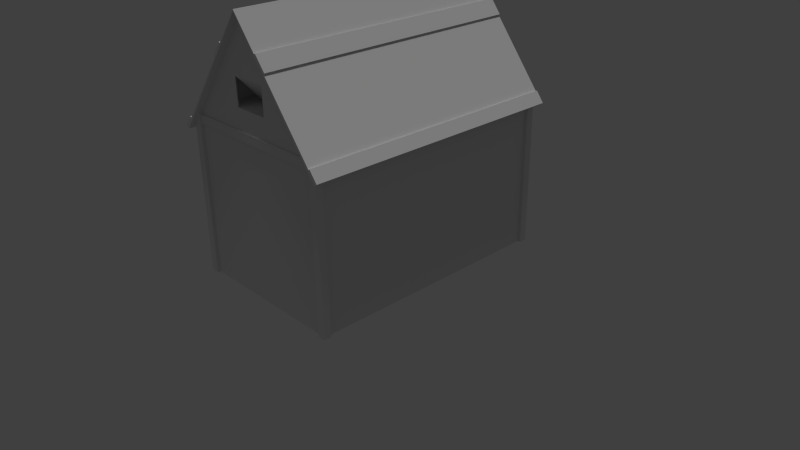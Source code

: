 # Source: Fischerhuette.blend  (saved by Blender 2.74.0; exported with 4.5.12 LTS)
import bpy
from mathutils import Matrix  # noqa: F401  (used for matrix-valued properties, if any)

bpy.ops.wm.read_factory_settings(use_empty=True)
scene = bpy.context.scene
scene.name = 'Scene'

# ---- collections
col_collection_1 = bpy.data.collections.new('Collection 1'); scene.collection.children.link(col_collection_1)
col_collection_1.hide_render = True
col_collection_1.hide_viewport = True
col_collection_11 = bpy.data.collections.new('Collection 11'); scene.collection.children.link(col_collection_11)

# ---- materials (node trees are filled in below, after node groups)
mat_fischerhuette = bpy.data.materials.new('Fischerhuette')
mat_fischerhuette.alpha_threshold = 0.0
mat_fischerhuette.use_transparent_shadow = False
mat_fischerhuette.roughness = 0.5
mat_fischerhuette.specular_intensity = 0.1

# ---- material node trees

# ---- world
world_world = bpy.data.worlds.new('World'); scene.world = world_world
world_world.color = (0.05088, 0.05088, 0.05088)
world_world.use_sun_shadow = False
world_world.sun_shadow_jitter_overblur = 0.0
world_world.cycles.sampling_method = 'MANUAL'
world_world.cycles.sample_map_resolution = 256

# ---- cameras
cam_camera = bpy.data.cameras.new('Camera')
cam_camera.clip_end = 100.0
cam_camera.lens = 35.0
cam_camera.sensor_width = 32.0
cam_camera.sensor_height = 18.0
cam_camera.ortho_scale = 7.314
cam_camera.dof.focus_distance = 0.0
cam_camera.dof.aperture_fstop = 128.0

# ---- lights
light_lamp = bpy.data.lights.new('Lamp', 'POINT')
light_lamp.transmission_factor = 0.0
light_lamp.cutoff_distance = 30.0
light_lamp.energy = 100.0
light_lamp.shadow_buffer_clip_start = 1.001
light_lamp.shadow_soft_size = 0.1
light_lamp.shadow_maximum_resolution = 0.006
light_lamp.use_absolute_resolution = True
light_lamp.cycles.use_multiple_importance_sampling = False
light_sun = bpy.data.lights.new('Sun', 'SUN')
light_sun.transmission_factor = 0.0
light_sun.angle = 0.1993
light_sun.energy = 1.0
light_sun.shadow_buffer_clip_start = 0.5
light_sun.shadow_soft_size = 0.1
light_sun.shadow_cascade_max_distance = 1000.0
light_sun.cycles.use_multiple_importance_sampling = False

# ---- meshes
me_fischerhuette = bpy.data.meshes.new('Fischerhuette')
me_fischerhuette.from_pydata([(1.1, 1.6, 0.0), (1.0, 1.7, 0.0), (1.1, 1.7, 0.0), (1.06, 1.66, 0.0), (0.42, 1.66, 1.25), (1.0, 1.6, 2.08), (1.1, 1.6, 1.95), (1.0, 1.7, 2.08), (1.1, 1.7, 1.95), (1.06, 1.66, 2.0), (1.06, 1.76, 2.0), (1.163, 1.76, 1.864), (1.084, 1.76, 2.018), (1.187, 1.76, 1.883), (1.1, 1.76, 2.03), (1.202, 1.76, 1.895), (0.4327, 1.66, 2.829), (0.3007, 1.66, 3.003), (0.4327, 1.76, 2.829), (0.3007, 1.76, 3.003), (0.4424, 1.76, 2.847), (0.3075, 1.76, 3.021), (0.4582, 1.76, 2.859), (0.3233, 1.76, 3.033), (1.02, 1.66, 2.06), (1.1, 1.66, 1.95), (1.02, 1.68, 2.06), (1.1, 1.68, 1.95), (1.0, 1.6, -2.198e-07), (0.45, 1.66, 0.0), (0.45, 1.66, 1.28), (0.42, 1.68, 1.25), (0.42, 1.66, -1.863e-09), (0.45, 1.68, 0.0), (0.45, 1.68, 1.28), (0.42, 1.68, -1.863e-09), (-1.1, 1.6, 0.0), (-1.0, 1.7, 0.0), (-1.1, 1.7, 0.0), (-1.06, 1.66, 0.0), (-0.42, 1.66, 1.25), (-1.0, 1.6, 2.08), (-1.1, 1.6, 1.95), (-1.0, 1.7, 2.08), (-1.1, 1.7, 1.95), (-1.06, 1.66, 2.0), (0.0, 1.66, 2.0), (-1.06, 1.76, 2.0), (0.0, 1.76, 3.4), (-1.163, 1.76, 1.864), (-1.084, 1.76, 2.018), (0.0, 1.76, 3.418), (-1.187, 1.76, 1.883), (-1.1, 1.76, 2.03), (-1.202, 1.76, 1.895), (-0.4327, 1.66, 2.829), (-0.3007, 1.66, 3.003), (-0.4327, 1.76, 2.829), (-0.3007, 1.76, 3.003), (-0.4424, 1.76, 2.847), (-0.3075, 1.76, 3.021), (-0.4582, 1.76, 2.859), (-0.3233, 1.76, 3.033), (0.0, 1.66, 3.4), (-1.02, 1.66, 2.06), (-1.1, 1.66, 1.95), (-1.02, 1.68, 2.06), (-1.1, 1.68, 1.95), (-1.0, 1.6, -2.198e-07), (-0.45, 1.66, 0.0), (-0.45, 1.66, 1.28), (-0.42, 1.68, 1.25), (-0.42, 1.66, -1.863e-09), (-0.45, 1.68, 0.0), (-0.45, 1.68, 1.28), (-0.42, 1.68, -1.863e-09), (1.1, -1.6, 0.0), (1.0, -1.7, 0.0), (1.1, -1.7, 0.0), (1.06, -1.66, 0.0), (1.0, -1.6, 2.08), (1.1, -1.6, 1.95), (1.0, -1.7, 2.08), (1.1, -1.7, 1.95), (0.2305, -1.66, 2.118), (1.163, 0.0, 1.864), (1.06, -1.76, 2.0), (1.163, -1.76, 1.864), (1.084, -1.76, 2.018), (1.187, -1.76, 1.883), (1.1, -1.76, 2.03), (1.202, -1.76, 1.895), (0.2364, -1.66, 2.319), (0.2364, -1.66, 2.664), (0.4327, -1.76, 2.829), (0.3007, -1.76, 3.003), (0.4424, -1.76, 2.847), (0.3075, -1.76, 3.021), (0.4582, -1.76, 2.859), (0.3233, -1.76, 3.033), (1.02, -1.66, 2.06), (1.1, -1.66, 1.95), (1.02, -1.68, 2.06), (1.1, -1.68, 1.95), (1.0, -1.6, -2.198e-07), (-1.1, -1.6, 0.0), (-1.0, -1.7, 0.0), (-1.1, -1.7, 0.0), (-1.06, -1.66, 0.0), (-1.0, -1.6, 2.08), (-1.1, -1.6, 1.95), (-1.0, -1.7, 2.08), (-1.1, -1.7, 1.95), (-0.2305, -1.66, 2.118), (-1.163, 0.0, 1.864), (-1.06, -1.76, 2.0), (0.0, -1.76, 3.4), (-1.163, -1.76, 1.864), (-1.084, -1.76, 2.018), (0.0, -1.76, 3.418), (-1.187, -1.76, 1.883), (-1.1, -1.76, 2.03), (-1.202, -1.76, 1.895), (-0.2364, -1.66, 2.319), (-0.2364, -1.66, 2.664), (-0.4327, -1.76, 2.829), (-0.3007, -1.76, 3.003), (-0.4424, -1.76, 2.847), (-0.3075, -1.76, 3.021), (-0.4582, -1.76, 2.859), (-0.3233, -1.76, 3.033), (0.0, -1.66, 3.102), (-1.02, -1.66, 2.06), (-1.1, -1.66, 1.95), (-1.02, -1.68, 2.06), (-1.1, -1.68, 1.95), (-1.0, -1.6, -2.198e-07), (0.3007, -1.66, 3.003), (0.0, -1.66, 3.4), (1.06, -1.66, 2.0), (0.4327, -1.66, 2.829), (-0.3007, -1.66, 3.003), (-1.06, -1.66, 2.0), (-0.4327, -1.66, 2.829), (0.2364, -1.02, 2.319), (0.2364, -1.655, 2.664), (-0.2364, -1.02, 2.319), (-0.2364, -1.655, 2.664), (-0.2364, -1.645, 2.319), (0.2364, -1.645, 2.319), (0.4492, -1.02, 2.659), (0.4492, -1.655, 2.664), (-0.4492, -1.02, 2.319), (-0.4492, -1.655, 2.664), (-0.4492, -1.645, 2.319), (0.4492, -1.645, 2.319), (0.2364, -1.33, 2.319), (-0.2364, -1.33, 2.319), (-0.2364, -1.02, 2.659), (0.2364, -1.02, 2.659), (0.4492, -1.02, 2.319), (-0.4492, -1.02, 2.659), (-3.222, 0.01574, 0.533), (-1.884, -0.2254, 0.533), (-3.084, 1.501, 0.533), (-1.495, 1.215, 0.533), (-3.17, 1.01, 0.533), (-1.586, 0.7249, 0.533), (-2.797, 2.294, 0.533), (-1.487, 2.058, 0.533), (-2.08, 2.791, 0.533), (-1.986, 2.774, 0.533), (-1.631, 2.41, 0.533), (-2.54, 2.574, 0.533), (-1.761, 2.596, 0.533), (-2.353, 2.703, 0.533), (-3.256, 0.02176, 0.278), (-1.851, -0.2314, 0.278), (-3.124, 1.508, 0.278), (-1.456, 1.207, 0.278), (-3.209, 1.017, 0.278), (-1.547, 0.7178, 0.278), (-2.83, 2.3, 0.278), (-1.454, 2.052, 0.278), (-2.08, 2.791, 0.278), (-1.986, 2.774, 0.278), (-1.608, 2.406, 0.278), (-2.563, 2.578, 0.278), (-1.746, 2.594, 0.278), (-2.368, 2.706, 0.278), (-3.145, 1.01, 0.278), (-3.189, 0.07238, 0.278), (-1.896, -0.1605, 0.278), (-1.61, 0.7333, 0.278), (-1.52, 1.214, 0.278), (-3.061, 1.492, 0.278), (-1.519, 2.041, 0.278), (-2.773, 2.267, 0.278), (-1.997, 2.713, 0.278), (-2.091, 2.73, 0.278), (-2.519, 2.531, 0.278), (-1.665, 2.377, 0.278), (-1.794, 2.552, 0.278), (-2.338, 2.65, 0.278), (-2.94, -0.03522, 0.02302), (-2.167, -0.1744, 0.02302), (-2.748, 1.44, 0.02302), (-1.831, 1.275, 0.02302), (-2.835, 0.9498, 0.02302), (-1.921, 0.7852, 0.02302), (-2.551, 2.077, 0.02302), (-1.794, 1.941, 0.02302), (-2.146, 2.423, 0.02302), (-2.052, 2.406, 0.02302), (-1.879, 2.135, 0.02302), (-2.404, 2.23, 0.02302), (-1.948, 2.278, 0.02302), (-2.289, 2.339, 0.02302), (-2.799, 0.9475, 0.08252), (-2.898, 0.01996, 0.08252), (-2.187, -0.1081, 0.08252), (-1.955, 0.7955, 0.08252), (-1.867, 1.276, 0.08252), (-2.714, 1.429, 0.08252), (-1.832, 1.925, 0.08252), (-2.521, 2.049, 0.08252), (-2.061, 2.358, 0.08252), (-2.155, 2.375, 0.08252), (-2.382, 2.194, 0.08252), (-1.912, 2.11, 0.08252), (-1.976, 2.243, 0.08252), (-2.275, 2.297, 0.08252), (-3.081, 1.001, 0.482), (-2.998, 1.477, 0.482), (-1.584, 1.223, 0.482), (-1.672, 0.7469, 0.482), (-1.944, -0.117, 0.482), (-3.128, 0.09633, 0.482), (-2.312, 2.617, 0.482), (-2.097, 2.696, 0.482), (-1.83, 2.53, 0.482), (-1.712, 2.363, 0.482), (-2.481, 2.502, 0.482), (-2.003, 2.679, 0.482), (-1.577, 2.039, 0.482), (-2.72, 2.244, 0.482), (-1.639, 0.7386, 0.482), (-1.92, -0.1561, 0.482), (-1.543, 2.045, 0.482), (-1.55, 1.219, 0.482), (-3.032, 1.486, 0.482), (-2.75, 2.263, 0.482), (-2.091, 2.73, 0.482), (-1.997, 2.713, 0.482), (-2.503, 2.528, 0.482), (-1.681, 2.38, 0.482), (-1.804, 2.554, 0.482), (-2.327, 2.648, 0.482), (-3.164, 0.06795, 0.482), (-3.116, 1.004, 0.482), (-3.081, 1.001, 0.533), (-2.998, 1.477, 0.533), (-1.584, 1.223, 0.533), (-1.672, 0.7469, 0.533), (-1.944, -0.117, 0.533), (-3.128, 0.09633, 0.533), (-2.312, 2.617, 0.533), (-2.097, 2.696, 0.533), (-1.83, 2.53, 0.533), (-1.712, 2.363, 0.533), (-2.481, 2.502, 0.533), (-2.003, 2.679, 0.533), (-1.577, 2.039, 0.533), (-2.72, 2.244, 0.533), (-3.192, 0.06205, 0.3715), (-1.896, -0.1713, 0.3715), (-3.178, 0.4051, 0.3715), (-1.789, 0.1549, 0.3715), (-3.192, 0.06205, 0.329), (-1.896, -0.1713, 0.329), (-3.178, 0.4051, 0.329), (-1.789, 0.1549, 0.329), (-3.142, 1.044, 0.3205), (-1.601, 0.7666, 0.3205), (-3.086, 1.379, 0.3205), (-1.536, 1.1, 0.3205), (-3.142, 1.044, 0.278), (-1.601, 0.7666, 0.278), (-3.086, 1.379, 0.278), (-1.536, 1.1, 0.278), (-2.076, 2.816, 0.533), (-1.982, 2.799, 0.533), (-2.076, 2.816, 0.2695), (-1.982, 2.799, 0.2695), (-2.136, 2.482, 0.02302), (-2.042, 2.465, 0.02302), (-2.08, 2.791, 0.55), (-1.986, 2.774, 0.55), (-2.097, 2.696, 0.55), (-2.003, 2.679, 0.55), (-2.076, 2.816, 0.55), (-1.982, 2.799, 0.55), (-2.003, 2.68, 0.278), (-2.097, 2.697, 0.278), (-1.581, 1.517, 0.5755), (-1.582, 1.493, 0.5755), (-1.615, 1.517, 0.5755), (-1.615, 1.493, 0.5755), (-1.581, 1.528, 0.5925), (-1.582, 1.481, 0.5925), (-1.615, 1.529, 0.5925), (-1.615, 1.482, 0.5925), (-1.491, 1.636, 0.533), (-2.941, 1.898, 0.533), (-1.455, 1.63, 0.278), (-2.977, 1.904, 0.278), (-2.917, 1.879, 0.278), (-1.52, 1.628, 0.278), (-1.813, 1.608, 0.02302), (-2.65, 1.759, 0.02302), (-2.618, 1.739, 0.08252), (-1.849, 1.601, 0.08252), (-1.546, 1.632, 0.482), (-2.891, 1.874, 0.482), (-1.581, 1.631, 0.482), (-2.859, 1.861, 0.482), (-1.581, 1.631, 0.533), (-2.859, 1.861, 0.533), (-1.582, 1.505, 0.5925), (-1.615, 1.505, 0.5925), (-1.582, 1.47, 0.618), (-1.615, 1.47, 0.618), (-1.582, 1.482, 0.618), (-1.615, 1.482, 0.618), (-1.581, 1.54, 0.618), (-1.615, 1.54, 0.618), (-1.581, 1.528, 0.618), (-1.615, 1.528, 0.618), (-1.581, 1.517, 0.4735), (-1.582, 1.493, 0.4735), (-1.615, 1.517, 0.4735), (-1.615, 1.493, 0.4735), (-2.898, 1.754, 0.5755), (-2.906, 1.732, 0.5755), (-2.867, 1.743, 0.5755), (-2.875, 1.72, 0.5755), (-2.894, 1.765, 0.5925), (-2.91, 1.72, 0.5925), (-2.863, 1.754, 0.5925), (-2.879, 1.709, 0.5925), (-2.902, 1.743, 0.5925), (-2.871, 1.731, 0.5925), (-2.914, 1.71, 0.618), (-2.882, 1.699, 0.618), (-2.91, 1.721, 0.618), (-2.878, 1.71, 0.618), (-2.89, 1.775, 0.618), (-2.859, 1.764, 0.618), (-2.894, 1.764, 0.618), (-2.863, 1.753, 0.618), (-2.898, 1.754, 0.4735), (-2.906, 1.732, 0.4735), (-2.867, 1.743, 0.4735), (-2.875, 1.72, 0.4735), (-2.499, 0.9109, 0.4088), (-2.455, 0.8963, 0.4088), (-2.496, 0.9179, 0.4401), (-2.453, 0.9033, 0.44), (-2.158, 1.93, 0.1532), (-2.114, 1.916, 0.1531), (-2.155, 1.938, 0.1844), (-2.112, 1.923, 0.1844), (-2.542, 0.8818, 0.4187), (-2.438, 0.8469, 0.4186), (-2.54, 0.8889, 0.4499), (-2.435, 0.8539, 0.4499), (-2.189, 2.011, 0.1375), (-2.042, 1.961, 0.1374), (-2.186, 2.018, 0.1687), (-2.039, 1.968, 0.1686), (-2.104, 2.263, 0.08237), (-1.957, 2.214, 0.08225), (-2.103, 2.267, 0.098), (-1.956, 2.218, 0.09788), (-1.974, 2.719, 0.414), (-2.111, 2.744, 0.414), (-1.667, 2.439, 0.414), (-2.496, 2.589, 0.414), (-1.974, 2.719, 0.3715), (-2.111, 2.744, 0.3715), (-1.667, 2.439, 0.3715), (-2.496, 2.589, 0.3715), (-1.605, 2.291, 0.414), (-2.606, 2.471, 0.414), (-1.605, 2.291, 0.3715), (-2.606, 2.471, 0.3715)], [], [(0, 2, 8, 6), (51, 119, 97, 21), (2, 1, 7, 8), (63, 17, 16, 9, 46), (30, 46, 9, 3), (9, 11, 85), (85, 11, 13), (13, 12, 14, 15), (14, 90, 91, 15), (19, 48, 51, 21), (10, 12, 13, 11), (9, 10, 11), (13, 89, 85), (15, 91, 89, 13), (20, 96, 88, 12), (85, 139, 9), (23, 99, 98, 22), (97, 99, 23, 21), (10, 18, 20, 12), (18, 19, 21, 20), (9, 16, 18, 10), (16, 17, 19, 18), (22, 98, 96, 20), (108, 142, 45, 39), (20, 21, 23, 22), (64, 24, 26, 66), (25, 65, 67, 27), (28, 0, 6, 5), (5, 7, 1, 28), (17, 63, 48, 19), (3, 29, 30), (34, 74, 70, 30), (40, 71, 31, 4), (32, 4, 31, 35), (71, 74, 34, 31), (35, 31, 34, 33), (30, 29, 33, 34), (32, 72, 40, 4), (36, 42, 44, 38), (60, 128, 119, 51), (38, 44, 43, 37), (63, 46, 45, 55, 56), (70, 39, 45, 46), (45, 114, 49), (49, 114, 52), (52, 54, 53, 50), (54, 122, 121, 53), (58, 60, 51, 48), (47, 49, 52, 50), (45, 49, 47), (114, 120, 52), (52, 120, 122, 54), (50, 118, 127, 59), (45, 142, 114), (61, 129, 130, 62), (128, 60, 62, 130), (47, 50, 59, 57), (57, 59, 60, 58), (45, 47, 57, 55), (55, 57, 58, 56), (59, 127, 129, 61), (59, 61, 62, 60), (68, 41, 42, 36), (41, 68, 37, 43), (56, 58, 48, 63), (39, 70, 69), (72, 75, 71, 40), (75, 73, 74, 71), (70, 74, 73, 69), (76, 81, 83, 78), (78, 83, 82, 77), (139, 85, 87), (87, 85, 89), (89, 91, 90, 88), (95, 97, 119, 116), (86, 87, 89, 88), (139, 87, 86), (86, 88, 96, 94), (94, 96, 97, 95), (139, 86, 94, 140), (140, 94, 95, 137), (96, 98, 99, 97), (132, 134, 102, 100), (103, 135, 133, 101), (66, 26, 27, 67), (104, 80, 81, 76), (80, 104, 77, 82), (137, 95, 116, 138), (105, 107, 112, 110), (107, 106, 111, 112), (142, 117, 114), (114, 117, 120), (120, 118, 121, 122), (126, 116, 119, 128), (115, 118, 120, 117), (142, 115, 117), (115, 125, 127, 118), (125, 126, 128, 127), (142, 143, 125, 115), (143, 141, 126, 125), (127, 128, 130, 129), (136, 105, 110, 109), (109, 111, 106, 136), (141, 138, 116, 126), (134, 135, 103, 102), (92, 123, 113, 84), (139, 142, 108, 79), (88, 90, 14, 12), (118, 50, 53, 121), (79, 3, 9, 139), (30, 70, 46), (131, 93, 137, 138), (92, 84, 139, 140), (93, 92, 140, 137), (124, 131, 138, 141), (84, 113, 142, 139), (113, 123, 143, 142), (123, 124, 141, 143), (93, 124, 147, 145), (131, 124, 93), (158, 147, 153, 161), (147, 148, 154, 153), (123, 92, 149, 148), (92, 93, 145, 149), (124, 123, 148, 147), (160, 155, 151, 150), (153, 154, 152, 161), (148, 146, 152, 154), (149, 145, 151, 155), (145, 159, 150, 151), (144, 149, 155, 160), (158, 161, 152, 146), (150, 159, 144, 160), (149, 156, 157, 148), (147, 157, 156, 145), (162, 265, 260, 166), (291, 290, 300, 301), (168, 273, 270, 173), (172, 269, 272, 169), (191, 192, 220, 219), (189, 184, 212, 217), (193, 194, 222, 221), (188, 186, 214, 216), (195, 190, 218, 223), (187, 189, 217, 215), (192, 193, 221, 220), (185, 188, 216, 213), (317, 196, 224, 321), (186, 183, 211, 214), (316, 195, 223, 320), (182, 187, 215, 210), (198, 253, 243, 302), (250, 259, 190, 195), (174, 172, 186, 188), (246, 249, 194, 193), (175, 170, 184, 189), (258, 247, 192, 191), (162, 166, 180, 176), (259, 258, 191, 190), (163, 162, 176, 177), (252, 257, 203, 199), (165, 167, 181, 179), (255, 256, 202, 201), (166, 164, 178, 180), (257, 254, 200, 203), (167, 163, 177, 181), (256, 253, 198, 202), (312, 165, 179, 314), (248, 255, 201, 196), (313, 168, 182, 315), (254, 251, 197, 200), (171, 185, 293, 291), (303, 227, 226, 302), (168, 173, 187, 182), (323, 250, 195, 316), (172, 169, 183, 186), (322, 248, 196, 317), (171, 174, 188, 185), (247, 246, 193, 192), (173, 175, 189, 187), (230, 226, 227, 231), (222, 223, 218, 221), (321, 320, 223, 222), (229, 228, 225, 224), (230, 231, 228, 229), (218, 219, 220, 221), (176, 180, 208, 204), (190, 191, 219, 218), (177, 176, 204, 205), (199, 203, 231, 227), (179, 181, 209, 207), (201, 202, 230, 229), (180, 178, 206, 208), (203, 200, 228, 231), (181, 177, 205, 209), (202, 198, 226, 230), (314, 179, 207, 318), (196, 201, 229, 224), (315, 182, 210, 319), (200, 197, 225, 228), (312, 326, 262, 165), (167, 263, 264, 163), (173, 270, 266, 175), (166, 260, 261, 164), (171, 271, 268, 174), (237, 232, 260, 265), (235, 246, 247, 236), (324, 322, 249, 234), (325, 323, 251, 245), (198, 302, 226), (245, 251, 254, 242), (241, 255, 248, 244), (243, 253, 256, 240), (242, 254, 257, 238), (240, 256, 255, 241), (238, 257, 252, 239), (237, 258, 259, 232), (236, 247, 258, 237), (234, 249, 246, 235), (232, 259, 250, 233), (236, 237, 265, 264), (165, 262, 263, 167), (163, 264, 265, 162), (313, 327, 273, 168), (175, 266, 267, 170), (174, 268, 269, 172), (232, 233, 261, 260), (325, 245, 273, 327), (245, 242, 270, 273), (242, 238, 266, 270), (238, 239, 267, 266), (239, 243, 271, 267), (243, 240, 268, 271), (240, 241, 269, 268), (241, 244, 272, 269), (324, 234, 262, 326), (234, 235, 263, 262), (235, 236, 264, 263), (274, 275, 277, 276), (278, 280, 281, 279), (277, 281, 280, 276), (282, 283, 285, 284), (286, 288, 289, 287), (285, 289, 288, 284), (282, 286, 287, 283), (292, 293, 295, 294), (290, 291, 293, 292), (212, 184, 292, 294), (184, 170, 290, 292), (290, 170, 296, 300), (185, 213, 295, 293), (296, 298, 299, 297), (296, 297, 301, 300), (171, 291, 301, 297), (170, 267, 298, 296), (271, 171, 297, 299), (267, 271, 299, 298), (199, 303, 239, 252), (302, 243, 239, 303), (227, 303, 199), (328, 305, 304), (329, 311, 331, 333), (304, 306, 310, 308), (307, 305, 309, 311), (310, 306, 329), (244, 324, 326, 272), (233, 325, 327, 261), (164, 261, 327, 313), (233, 250, 323, 325), (244, 248, 322, 324), (169, 272, 326, 312), (178, 315, 319, 206), (183, 314, 318, 211), (224, 225, 320, 321), (249, 322, 317, 194), (251, 323, 316, 197), (164, 313, 315, 178), (169, 312, 314, 183), (197, 316, 320, 225), (194, 317, 321, 222), (311, 329, 307), (304, 308, 328), (328, 308, 334, 336), (309, 305, 328), (329, 306, 307), (306, 304, 338, 340), (332, 333, 331, 330), (311, 309, 330, 331), (328, 329, 333, 332), (309, 328, 332, 330), (334, 335, 337, 336), (310, 329, 337, 335), (308, 310, 335, 334), (329, 328, 336, 337), (339, 341, 340, 338), (304, 305, 339, 338), (305, 307, 341, 339), (307, 306, 340, 341), (350, 342, 343), (351, 355, 353, 349), (342, 346, 348, 344), (345, 349, 347, 343), (348, 351, 344), (349, 345, 351), (342, 350, 346), (350, 358, 356, 346), (347, 350, 343), (351, 345, 344), (344, 362, 360, 342), (354, 352, 353, 355), (349, 353, 352, 347), (350, 354, 355, 351), (347, 352, 354, 350), (356, 358, 359, 357), (348, 357, 359, 351), (346, 356, 357, 348), (351, 359, 358, 350), (361, 360, 362, 363), (342, 360, 361, 343), (343, 361, 363, 345), (345, 363, 362, 344), (367, 375, 373, 365), (371, 379, 378, 370), (365, 369, 371, 367), (366, 370, 368, 364), (367, 371, 370, 366), (364, 368, 369, 365), (372, 373, 375, 374), (364, 372, 374, 366), (366, 374, 375, 367), (365, 373, 372, 364), (378, 382, 380, 376), (368, 376, 377, 369), (369, 377, 379, 371), (370, 378, 376, 368), (380, 382, 383, 381), (379, 383, 382, 378), (376, 380, 381, 377), (377, 381, 383, 379), (384, 385, 387, 386), (388, 390, 391, 389), (390, 386, 392, 394), (393, 395, 394, 392), (391, 390, 394, 395), (386, 387, 393, 392), (387, 391, 395, 393)])
_uv = me_fischerhuette.uv_layers.new(name='UVMap')
_uv.uv.foreach_set('vector', [0.6546, 0.3338, 0.6546, 0.3282, 0.8455, 0.3282, 0.8455, 0.3338, 0.9617, 0.789, 0.0311, 0.7889, 0.0311, 0.6885, 0.9617, 0.6885, 0.6546, 0.3282, 0.6546, 0.3226, 0.8582, 0.3226, 0.8455, 0.3282, 0.07336, 0.2414, 0.218, 0.1787, 0.2815, 0.1512, 0.5834, 0.02044, 0.5834, 0.2414, 0.5732, 0.1759, 0.5322, 0.02584, 0.6287, 0.02584, 0.6287, 0.4427, 0.9029, 0.8485, 0.9293, 0.8825, 0.4648, 0.8824, 0.4648, 0.8824, 0.9293, 0.8825, 0.9293, 0.8886, 0.6734, 0.5908, 0.7183, 0.5908, 0.7183, 0.5948, 0.6734, 0.5948, 0.5971, 0.8596, 0.2031, 0.8596, 0.2031, 0.847, 0.5971, 0.847, 0.9661, 0.6865, 0.9647, 0.7861, 0.9617, 0.789, 0.9617, 0.6885, 0.8327, 0.7818, 0.8248, 0.7818, 0.8248, 0.7478, 0.8327, 0.7478, 0.9029, 0.8485, 0.9293, 0.8485, 0.9293, 0.8825, 0.9293, 0.8886, 0.0003161, 0.8885, 0.4648, 0.8824, 0.5971, 0.847, 0.2031, 0.847, 0.203, 0.8425, 0.5971, 0.8425, 0.9653, 0.7755, 0.03468, 0.7755, 0.03468, 0.5659, 0.9653, 0.5659, 0.4648, 0.8824, 0.02671, 0.8485, 0.9029, 0.8485, 0.6084, 0.7077, 0.2031, 0.7077, 0.2031, 0.6936, 0.6084, 0.6936, 0.203, 0.7116, 0.2031, 0.7077, 0.6084, 0.7077, 0.6083, 0.7116, 0.9732, 0.566, 0.9703, 0.7738, 0.9653, 0.7755, 0.9653, 0.5659, 0.8496, 0.6591, 0.849, 0.7028, 0.8447, 0.7048, 0.8447, 0.6608, 0.9997, 0.5662, 0.9967, 0.774, 0.9703, 0.7738, 0.9732, 0.566, 0.8381, 0.6591, 0.8381, 0.7028, 0.8117, 0.7028, 0.8117, 0.6591, 0.6084, 0.6936, 0.2031, 0.6936, 0.203, 0.6896, 0.6083, 0.6896, 0.08559, 0.443, 0.08559, 0.02618, 0.3879, 0.02618, 0.3879, 0.443, 0.88, 0.6036, 0.9383, 0.6036, 0.9383, 0.6076, 0.88, 0.6076, 0.4999, 0.3178, 0.7311, 0.3178, 0.7311, 0.3219, 0.4999, 0.3219, 0.7402, 0.3387, 0.4909, 0.3387, 0.4908, 0.3343, 0.7402, 0.3343, 0.6546, 0.3394, 0.6546, 0.3338, 0.8455, 0.3338, 0.8582, 0.3394, 0.8582, 0.317, 0.8582, 0.3226, 0.6546, 0.3226, 0.6546, 0.317, 0.9925, 0.6867, 0.9911, 0.7863, 0.9647, 0.7861, 0.9661, 0.6865, 0.6287, 0.4427, 0.5732, 0.4427, 0.5732, 0.1759, 0.615, 0.3219, 0.3327, 0.3219, 0.3327, 0.3181, 0.615, 0.3181, 0.3327, 0.3291, 0.3327, 0.3263, 0.615, 0.3263, 0.615, 0.3291, 0.9778, 0.3291, 0.615, 0.3291, 0.615, 0.3263, 0.9778, 0.3263, 0.3327, 0.3263, 0.3327, 0.3219, 0.615, 0.3219, 0.615, 0.3263, 0.9778, 0.3263, 0.615, 0.3263, 0.615, 0.3219, 0.9778, 0.3219, 0.615, 0.3181, 0.9778, 0.3181, 0.9778, 0.3219, 0.615, 0.3219, 0.8998, 0.003074, 0.9936, 0.003074, 0.9936, 0.1579, 0.8998, 0.1579, 0.4183, 0.2973, 0.6053, 0.2973, 0.6053, 0.3028, 0.4183, 0.3028, 0.9617, 0.9765, 0.0311, 0.9765, 0.0311, 0.876, 0.9617, 0.876, 0.4183, 0.3028, 0.6053, 0.3028, 0.6178, 0.3082, 0.4183, 0.3082, 0.07336, 0.2414, 0.5834, 0.2414, 0.5834, 0.4623, 0.2815, 0.3316, 0.218, 0.3041, 0.4912, 0.1759, 0.4357, 0.4427, 0.4357, 0.02584, 0.5322, 0.02584, 0.9029, 0.9293, 0.4648, 0.8954, 0.9293, 0.8954, 0.9293, 0.8954, 0.4648, 0.8954, 0.9293, 0.8892, 0.7751, 0.6035, 0.7751, 0.5995, 0.8201, 0.5995, 0.8201, 0.6035, 0.5994, 0.7838, 0.2054, 0.7837, 0.2054, 0.7702, 0.5994, 0.7703, 0.9661, 0.9785, 0.9617, 0.9765, 0.9617, 0.876, 0.9647, 0.8789, 0.8163, 0.8164, 0.8163, 0.7824, 0.8242, 0.7824, 0.8242, 0.8164, 0.9029, 0.9293, 0.9293, 0.8954, 0.9293, 0.9293, 0.4648, 0.883, 0.0003164, 0.8769, 0.9293, 0.8769, 0.5995, 0.7886, 0.2054, 0.7885, 0.2054, 0.7837, 0.5994, 0.7838, 0.9653, 0.8695, 0.03468, 0.8695, 0.03468, 0.6599, 0.9653, 0.6599, 0.9029, 0.9293, 0.02671, 0.9293, 0.4648, 0.8954, 0.6084, 0.6558, 0.2031, 0.6558, 0.2031, 0.6407, 0.6084, 0.6407, 0.203, 0.6365, 0.6083, 0.6365, 0.6084, 0.6407, 0.2031, 0.6407, 0.9732, 0.8694, 0.9653, 0.8695, 0.9653, 0.6599, 0.9703, 0.6616, 0.8449, 0.7925, 0.8498, 0.7942, 0.8492, 0.8383, 0.8449, 0.8362, 0.9997, 0.8692, 0.9732, 0.8694, 0.9703, 0.6616, 0.9967, 0.6614, 0.8117, 0.7034, 0.8381, 0.7034, 0.8381, 0.7472, 0.8117, 0.7472, 0.6084, 0.66, 0.2031, 0.66, 0.2031, 0.6558, 0.6084, 0.6558, 0.7036, 0.6035, 0.7036, 0.5995, 0.7619, 0.5995, 0.7619, 0.6035, 0.4183, 0.2918, 0.6178, 0.2918, 0.6053, 0.2973, 0.4183, 0.2973, 0.6178, 0.3137, 0.4183, 0.3137, 0.4183, 0.3082, 0.6178, 0.3082, 0.9925, 0.9783, 0.9661, 0.9785, 0.9647, 0.8789, 0.9911, 0.8787, 0.4357, 0.4427, 0.4912, 0.1759, 0.4912, 0.4427, 0.08429, 0.3291, 0.08429, 0.3263, 0.3327, 0.3263, 0.3327, 0.3291, 0.08429, 0.3263, 0.08429, 0.3219, 0.3327, 0.3219, 0.3327, 0.3263, 0.3327, 0.3181, 0.3327, 0.3219, 0.08429, 0.3219, 0.08429, 0.3181, 0.6012, 0.2973, 0.7873, 0.2973, 0.7873, 0.3028, 0.6012, 0.3028, 0.6012, 0.3028, 0.7873, 0.3028, 0.7997, 0.3082, 0.6012, 0.3082, 0.02671, 0.8485, 0.4648, 0.8824, 0.0003152, 0.8824, 0.0003152, 0.8824, 0.4648, 0.8824, 0.0003161, 0.8885, 0.7751, 0.599, 0.7751, 0.595, 0.8201, 0.595, 0.8201, 0.599, 0.02675, 0.6865, 0.0311, 0.6885, 0.0311, 0.7889, 0.02817, 0.7861, 0.8163, 0.7818, 0.8163, 0.7478, 0.8242, 0.7478, 0.8242, 0.7818, 0.02671, 0.8485, 0.0003152, 0.8824, 0.0003204, 0.8485, 0.02675, 0.566, 0.03468, 0.5659, 0.03468, 0.7755, 0.02971, 0.7738, 0.8452, 0.7478, 0.8502, 0.7495, 0.8495, 0.7936, 0.8452, 0.7915, 0.0003152, 0.5662, 0.02675, 0.566, 0.02971, 0.7738, 0.003274, 0.774, 0.7892, 0.7982, 0.8156, 0.7982, 0.8156, 0.8419, 0.7892, 0.8419, 0.8209, 0.6031, 0.8209, 0.5991, 0.8792, 0.5991, 0.8792, 0.6031, 0.4838, 0.2874, 0.4839, 0.2828, 0.747, 0.2845, 0.7469, 0.2891, 0.7574, 0.2704, 0.4737, 0.2686, 0.4737, 0.2636, 0.7574, 0.2654, 0.4999, 0.3219, 0.7311, 0.3219, 0.7402, 0.3343, 0.4908, 0.3343, 0.6012, 0.2918, 0.7997, 0.2918, 0.7873, 0.2973, 0.6012, 0.2973, 0.7997, 0.3137, 0.6012, 0.3137, 0.6012, 0.3082, 0.7997, 0.3082, 0.0003152, 0.6867, 0.02675, 0.6865, 0.02817, 0.7861, 0.001732, 0.7863, 0.668, 0.2825, 0.668, 0.2769, 0.861, 0.2769, 0.861, 0.2825, 0.668, 0.2769, 0.668, 0.2712, 0.8739, 0.2712, 0.861, 0.2769, 0.02671, 0.9293, 0.0003152, 0.8954, 0.4648, 0.8954, 0.4648, 0.883, 0.0003152, 0.883, 0.0003164, 0.8769, 0.7192, 0.5908, 0.7641, 0.5908, 0.7641, 0.5948, 0.7192, 0.5948, 0.02675, 0.9785, 0.02817, 0.8789, 0.0311, 0.876, 0.0311, 0.9765, 0.8327, 0.8164, 0.8248, 0.8164, 0.8248, 0.7824, 0.8327, 0.7824, 0.02671, 0.9293, 0.0003155, 0.9293, 0.0003152, 0.8954, 0.02675, 0.8694, 0.02971, 0.6616, 0.03468, 0.6599, 0.03468, 0.8695, 0.8443, 0.7925, 0.8436, 0.8362, 0.8393, 0.8383, 0.8393, 0.7942, 0.0003152, 0.8692, 0.003274, 0.6614, 0.02971, 0.6616, 0.02675, 0.8694, 0.8156, 0.7478, 0.8156, 0.7915, 0.7892, 0.7915, 0.7892, 0.7478, 0.8209, 0.6036, 0.8792, 0.6036, 0.8792, 0.6076, 0.8209, 0.6076, 0.668, 0.2882, 0.668, 0.2825, 0.861, 0.2825, 0.8739, 0.2882, 0.8739, 0.2655, 0.8739, 0.2712, 0.668, 0.2712, 0.668, 0.2655, 0.0003152, 0.9783, 0.001734, 0.8787, 0.02817, 0.8789, 0.02675, 0.9785, 0.4839, 0.2828, 0.4737, 0.2686, 0.7574, 0.2704, 0.747, 0.2845, 0.8326, 0.2292, 0.8326, 0.3278, 0.8143, 0.3266, 0.8143, 0.2305, 0.687, 0.4767, 0.8801, 0.4767, 0.8801, 0.05986, 0.687, 0.05986, 0.203, 0.8641, 0.2031, 0.8596, 0.5971, 0.8596, 0.597, 0.8641, 0.2053, 0.7653, 0.5994, 0.7654, 0.5994, 0.7703, 0.2054, 0.7702, 0.6339, 0.4301, 0.3316, 0.4301, 0.3316, 0.01326, 0.6339, 0.01326, 0.5732, 0.1759, 0.4912, 0.1759, 0.5322, 0.02584, 0.9039, 0.2785, 0.864, 0.2292, 0.8949, 0.2158, 0.9311, 0.2785, 0.8326, 0.2292, 0.8143, 0.2305, 0.8036, 0.05758, 0.879, 0.1883, 0.864, 0.2292, 0.8326, 0.2292, 0.879, 0.1883, 0.8949, 0.2158, 0.864, 0.3278, 0.9039, 0.2785, 0.9311, 0.2785, 0.8949, 0.3412, 0.8143, 0.2305, 0.8143, 0.3266, 0.8036, 0.4995, 0.8036, 0.05758, 0.8143, 0.3266, 0.8326, 0.3278, 0.879, 0.3687, 0.8036, 0.4995, 0.8326, 0.3278, 0.864, 0.3278, 0.8949, 0.3412, 0.879, 0.3687, 0.3649, 0.4067, 0.3966, 0.4069, 0.3966, 0.4074, 0.3649, 0.4072, 0.9039, 0.2785, 0.864, 0.3278, 0.864, 0.2292, 0.7139, 0.8373, 0.6556, 0.8373, 0.6556, 0.8177, 0.7139, 0.8177, 0.4829, 0.502, 0.4829, 0.4703, 0.5024, 0.4703, 0.5024, 0.502, 0.4283, 0.407, 0.4717, 0.407, 0.4717, 0.4083, 0.4283, 0.4084, 0.4717, 0.407, 0.5034, 0.4069, 0.5034, 0.4074, 0.4717, 0.4083, 0.3966, 0.4069, 0.4283, 0.407, 0.4283, 0.4084, 0.3966, 0.4074, 0.443, 0.6377, 0.443, 0.6593, 0.4635, 0.6593, 0.4635, 0.6377, 0.3636, 0.6593, 0.3845, 0.6593, 0.3845, 0.6377, 0.3637, 0.6377, 0.3973, 0.6593, 0.3973, 0.6377, 0.3845, 0.6377, 0.3845, 0.6593, 0.5024, 0.4379, 0.5024, 0.4697, 0.4829, 0.4697, 0.4829, 0.4379, 0.6376, 0.7928, 0.6959, 0.7928, 0.6959, 0.8124, 0.6376, 0.8124, 0.4303, 0.6377, 0.4303, 0.6593, 0.443, 0.6593, 0.443, 0.6377, 0.7957, 0.7925, 0.7957, 0.8123, 0.7402, 0.8123, 0.7402, 0.7925, 0.6176, 0.7936, 0.6176, 0.8134, 0.5622, 0.8134, 0.5622, 0.7936, 0.4304, 0.6377, 0.4303, 0.6593, 0.3973, 0.6593, 0.3972, 0.6377, 0.5973, 0.2683, 0.5973, 0.3739, 0.4919, 0.3739, 0.4919, 0.2683, 0.4199, 0.3288, 0.4045, 0.3353, 0.2864, 0.3353, 0.291, 0.3288, 0.5189, 0.2761, 0.5191, 0.2813, 0.5176, 0.2809, 0.5177, 0.2767, 0.1171, 0.3288, 0.1108, 0.3353, 0.06423, 0.3353, 0.07091, 0.3288, 0.9327, 0.3288, 0.9392, 0.3353, 0.8953, 0.3353, 0.8891, 0.3288, 0.1793, 0.431, 0.4367, 0.4311, 0.3788, 0.4601, 0.2373, 0.46, 0.06677, 0.2782, 0.03293, 0.2782, 0.09698, 0.2313, 0.1179, 0.2313, 0.1362, 0.2324, 0.2035, 0.2341, 0.2017, 0.2755, 0.1345, 0.2747, 0.9361, 0.2782, 0.9122, 0.2782, 0.8665, 0.2313, 0.8869, 0.2313, 0.2037, 0.4048, 0.1365, 0.4066, 0.1347, 0.3643, 0.2018, 0.3635, 0.09206, 0.2782, 0.06677, 0.2782, 0.1179, 0.2313, 0.1395, 0.2313, 0.003301, 0.2405, 0.1362, 0.2324, 0.1345, 0.2747, 0.002353, 0.2794, 0.968, 0.2782, 0.9361, 0.2782, 0.8869, 0.2313, 0.9066, 0.2313, 0.2598, 0.2419, 0.312, 0.2535, 0.2875, 0.2847, 0.2453, 0.2801, 0.9122, 0.2782, 0.8715, 0.2782, 0.8402, 0.2313, 0.8665, 0.2313, 0.2599, 0.3968, 0.2037, 0.4048, 0.2018, 0.3635, 0.2453, 0.3588, 0.1351, 0.2782, 0.09206, 0.2782, 0.1395, 0.2313, 0.1673, 0.2313, 0.476, 0.2687, 0.5014, 0.2732, 0.5005, 0.2757, 0.4707, 0.2711, 0.2073, 0.4273, 0.1356, 0.4289, 0.1365, 0.4066, 0.2037, 0.4048, 0.9569, 0.3288, 0.9327, 0.3288, 0.9122, 0.2782, 0.9361, 0.2782, 0.1352, 0.2102, 0.207, 0.2115, 0.2035, 0.2341, 0.1362, 0.2324, 0.04526, 0.3288, 0.01025, 0.3288, 0.03293, 0.2782, 0.06677, 0.2782, 0.1843, 0.4008, 0.4318, 0.4009, 0.4367, 0.4311, 0.1793, 0.431, 0.4199, 0.3288, 0.291, 0.3288, 0.305, 0.2782, 0.4228, 0.2782, 0.1356, 0.4289, 0.0001424, 0.4213, 0.002807, 0.3989, 0.1365, 0.4066, 0.603, 0.3288, 0.4199, 0.3288, 0.4228, 0.2782, 0.5989, 0.2782, 0.4156, 0.3495, 0.3917, 0.3684, 0.372, 0.3542, 0.3951, 0.3347, 0.7856, 0.3288, 0.7242, 0.3288, 0.7102, 0.2782, 0.7708, 0.2782, 0.3688, 0.2551, 0.3916, 0.2701, 0.3721, 0.2844, 0.3511, 0.2711, 0.291, 0.3288, 0.2262, 0.3288, 0.2412, 0.2782, 0.305, 0.2782, 0.3917, 0.3684, 0.3688, 0.3835, 0.3511, 0.3676, 0.372, 0.3542, 0.7242, 0.3288, 0.603, 0.3288, 0.5989, 0.2782, 0.7102, 0.2782, 0.3916, 0.2701, 0.4156, 0.289, 0.3952, 0.3038, 0.3721, 0.2844, 0.8381, 0.3288, 0.7856, 0.3288, 0.7708, 0.2782, 0.822, 0.2782, 0.325, 0.2347, 0.3688, 0.2551, 0.3511, 0.2711, 0.312, 0.2535, 0.1708, 0.3288, 0.1171, 0.3288, 0.1351, 0.2782, 0.1873, 0.2782, 0.3688, 0.3835, 0.3251, 0.404, 0.312, 0.3852, 0.3511, 0.3676, 0.5163, 0.2744, 0.5437, 0.2731, 0.5434, 0.2748, 0.5189, 0.2761, 0.4677, 0.2843, 0.3881, 0.2775, 0.3893, 0.268, 0.4707, 0.2711, 0.1171, 0.3288, 0.07091, 0.3288, 0.09206, 0.2782, 0.1351, 0.2782, 0.268, 0.4187, 0.2073, 0.4273, 0.2037, 0.4048, 0.2599, 0.3968, 0.9327, 0.3288, 0.8891, 0.3288, 0.8715, 0.2782, 0.9122, 0.2782, 0.2678, 0.22, 0.325, 0.2347, 0.312, 0.2535, 0.2598, 0.2419, 0.9899, 0.3288, 0.9569, 0.3288, 0.9361, 0.2782, 0.968, 0.2782, 0.0005406, 0.2182, 0.1352, 0.2102, 0.1362, 0.2324, 0.003301, 0.2405, 0.07091, 0.3288, 0.04526, 0.3288, 0.06677, 0.2782, 0.09206, 0.2782, 0.3256, 0.3039, 0.3395, 0.3143, 0.3393, 0.3244, 0.3256, 0.3348, 0.2017, 0.2755, 0.2018, 0.3635, 0.1347, 0.3643, 0.1345, 0.2747, 0.2453, 0.2801, 0.2453, 0.3588, 0.2018, 0.3635, 0.2017, 0.2755, 0.3096, 0.2955, 0.3096, 0.3432, 0.2873, 0.354, 0.2875, 0.2847, 0.3256, 0.3039, 0.3256, 0.3348, 0.3096, 0.3432, 0.3096, 0.2955, 0.1347, 0.3643, 0.001645, 0.3597, 0.002353, 0.2794, 0.1345, 0.2747, 0.4228, 0.2782, 0.305, 0.2782, 0.3353, 0.2313, 0.4573, 0.2313, 0.1365, 0.4066, 0.002807, 0.3989, 0.001645, 0.3597, 0.1347, 0.3643, 0.5989, 0.2782, 0.4228, 0.2782, 0.4573, 0.2313, 0.5624, 0.2313, 0.3951, 0.3347, 0.372, 0.3542, 0.3256, 0.3348, 0.3393, 0.3244, 0.7708, 0.2782, 0.7102, 0.2782, 0.6805, 0.2313, 0.7484, 0.2313, 0.3511, 0.2711, 0.3721, 0.2844, 0.3256, 0.3039, 0.3096, 0.2955, 0.305, 0.2782, 0.2412, 0.2782, 0.264, 0.2313, 0.3353, 0.2313, 0.372, 0.3542, 0.3511, 0.3676, 0.3096, 0.3432, 0.3256, 0.3348, 0.7102, 0.2782, 0.5989, 0.2782, 0.5624, 0.2313, 0.6805, 0.2313, 0.3721, 0.2844, 0.3952, 0.3038, 0.3395, 0.3143, 0.3256, 0.3039, 0.822, 0.2782, 0.7708, 0.2782, 0.7484, 0.2313, 0.794, 0.2313, 0.312, 0.2535, 0.3511, 0.2711, 0.3096, 0.2955, 0.2875, 0.2847, 0.1873, 0.2782, 0.1351, 0.2782, 0.1673, 0.2313, 0.2159, 0.2313, 0.3511, 0.3676, 0.312, 0.3852, 0.2873, 0.354, 0.3096, 0.3432, 0.8381, 0.3288, 0.8425, 0.3353, 0.7906, 0.3353, 0.7856, 0.3288, 0.7242, 0.3288, 0.7287, 0.3353, 0.6177, 0.3353, 0.603, 0.3288, 0.07091, 0.3288, 0.06423, 0.3353, 0.0377, 0.3353, 0.04526, 0.3288, 0.291, 0.3288, 0.2864, 0.3353, 0.2211, 0.3353, 0.2262, 0.3288, 0.9899, 0.3288, 0.9912, 0.3353, 0.9643, 0.3353, 0.9569, 0.3288, 0.4022, 0.34, 0.2838, 0.34, 0.2864, 0.3353, 0.4045, 0.3353, 0.7313, 0.34, 0.733, 0.3426, 0.6179, 0.3426, 0.6201, 0.34, 0.8455, 0.34, 0.8477, 0.3426, 0.7955, 0.3426, 0.7935, 0.34, 0.1633, 0.34, 0.161, 0.3426, 0.1046, 0.3426, 0.1071, 0.34, 0.476, 0.2687, 0.4707, 0.2711, 0.3893, 0.268, 0.1071, 0.34, 0.1046, 0.3426, 0.05759, 0.3426, 0.06019, 0.34, 0.9431, 0.34, 0.9456, 0.3426, 0.9013, 0.3426, 0.8988, 0.34, 0.9953, 0.34, 0.9999, 0.3426, 0.9713, 0.3426, 0.9684, 0.34, 0.06019, 0.34, 0.05759, 0.3426, 0.03043, 0.3426, 0.03335, 0.34, 0.9684, 0.34, 0.9713, 0.3426, 0.9456, 0.3426, 0.9431, 0.34, 0.03335, 0.34, 0.03043, 0.3426, 0.0001424, 0.3426, 0.004845, 0.34, 0.4022, 0.34, 0.4045, 0.3426, 0.2821, 0.3426, 0.2838, 0.34, 0.5933, 0.34, 0.5975, 0.3426, 0.4273, 0.3426, 0.4312, 0.34, 0.7935, 0.34, 0.7955, 0.3426, 0.733, 0.3426, 0.7313, 0.34, 0.2838, 0.34, 0.2821, 0.3426, 0.2161, 0.3426, 0.2181, 0.34, 0.5933, 0.34, 0.4312, 0.34, 0.431, 0.3353, 0.593, 0.3353, 0.7856, 0.3288, 0.7906, 0.3353, 0.7287, 0.3353, 0.7242, 0.3288, 0.603, 0.3288, 0.593, 0.3353, 0.431, 0.3353, 0.4199, 0.3288, 0.1708, 0.3288, 0.1664, 0.3353, 0.1108, 0.3353, 0.1171, 0.3288, 0.04526, 0.3288, 0.0377, 0.3353, 0.009063, 0.3353, 0.01025, 0.3288, 0.9569, 0.3288, 0.9643, 0.3353, 0.9392, 0.3353, 0.9327, 0.3288, 0.2838, 0.34, 0.2181, 0.34, 0.2211, 0.3353, 0.2864, 0.3353, 0.1633, 0.34, 0.1071, 0.34, 0.1108, 0.3353, 0.1664, 0.3353, 0.1071, 0.34, 0.06019, 0.34, 0.06423, 0.3353, 0.1108, 0.3353, 0.06019, 0.34, 0.03335, 0.34, 0.0377, 0.3353, 0.06423, 0.3353, 0.03335, 0.34, 0.004845, 0.34, 0.009063, 0.3353, 0.0377, 0.3353, 0.5002, 0.2821, 0.5005, 0.2757, 0.5057, 0.2758, 0.5054, 0.2822, 0.9953, 0.34, 0.9684, 0.34, 0.9643, 0.3353, 0.9912, 0.3353, 0.9684, 0.34, 0.9431, 0.34, 0.9392, 0.3353, 0.9643, 0.3353, 0.9431, 0.34, 0.8988, 0.34, 0.8953, 0.3353, 0.9392, 0.3353, 0.8455, 0.34, 0.7935, 0.34, 0.7906, 0.3353, 0.8425, 0.3353, 0.7935, 0.34, 0.7313, 0.34, 0.7287, 0.3353, 0.7906, 0.3353, 0.7313, 0.34, 0.6201, 0.34, 0.6177, 0.3353, 0.7287, 0.3353, 0.224, 0.4183, 0.4055, 0.4183, 0.4121, 0.4356, 0.2175, 0.4356, 0.224, 0.4549, 0.2175, 0.4377, 0.4121, 0.4377, 0.4055, 0.4549, 0.4121, 0.4356, 0.4121, 0.4377, 0.2175, 0.4377, 0.2175, 0.4356, 0.000711, 0.447, 0.2166, 0.447, 0.2172, 0.459, 0.0001424, 0.459, 0.000711, 0.4725, 0.0001424, 0.4605, 0.2172, 0.4605, 0.2166, 0.4725, 0.2172, 0.459, 0.2172, 0.4605, 0.0001424, 0.4605, 0.0001424, 0.459, 0.000711, 0.447, 0.000711, 0.4455, 0.2166, 0.4455, 0.2166, 0.447, 0.5435, 0.2808, 0.5434, 0.2748, 0.5899, 0.2717, 0.5907, 0.2804, 0.5191, 0.2813, 0.5189, 0.2761, 0.5434, 0.2748, 0.5435, 0.2808, 0.5963, 0.283, 0.5441, 0.2824, 0.5435, 0.2808, 0.5907, 0.2804, 0.5441, 0.2824, 0.5171, 0.283, 0.5191, 0.2813, 0.5435, 0.2808, 0.5191, 0.2813, 0.5171, 0.283, 0.5159, 0.2816, 0.5176, 0.2809, 0.5437, 0.2731, 0.595, 0.2687, 0.5899, 0.2717, 0.5434, 0.2748, 0.5159, 0.2816, 0.507, 0.2812, 0.5075, 0.2767, 0.5153, 0.276, 0.5159, 0.2816, 0.5153, 0.276, 0.5177, 0.2767, 0.5176, 0.2809, 0.5163, 0.2744, 0.5189, 0.2761, 0.5177, 0.2767, 0.5153, 0.276, 0.5171, 0.283, 0.5054, 0.2822, 0.507, 0.2812, 0.5159, 0.2816, 0.5057, 0.2758, 0.5163, 0.2744, 0.5153, 0.276, 0.5075, 0.2767, 0.5054, 0.2822, 0.5057, 0.2758, 0.5075, 0.2767, 0.507, 0.2812, 0.4723, 0.2873, 0.4677, 0.2843, 0.5002, 0.2821, 0.5006, 0.2849, 0.4707, 0.2711, 0.5005, 0.2757, 0.5002, 0.2821, 0.4677, 0.2843, 0.3881, 0.2775, 0.4677, 0.2843, 0.4723, 0.2873, 0.476, 0.4284, 0.4747, 0.4304, 0.4738, 0.4279, 0.4778, 0.426, 0.4817, 0.4249, 0.4828, 0.4287, 0.481, 0.4278, 0.4738, 0.4279, 0.4743, 0.4254, 0.4753, 0.4269, 0.4751, 0.4273, 0.4772, 0.4349, 0.4747, 0.4304, 0.4775, 0.43, 0.4811, 0.4331, 0.4753, 0.4269, 0.4743, 0.4254, 0.4778, 0.426, 0.8988, 0.34, 0.8455, 0.34, 0.8425, 0.3353, 0.8953, 0.3353, 0.2181, 0.34, 0.1633, 0.34, 0.1664, 0.3353, 0.2211, 0.3353, 0.2262, 0.3288, 0.2211, 0.3353, 0.1664, 0.3353, 0.1708, 0.3288, 0.2181, 0.34, 0.2161, 0.3426, 0.161, 0.3426, 0.1633, 0.34, 0.8988, 0.34, 0.9013, 0.3426, 0.8477, 0.3426, 0.8455, 0.34, 0.8891, 0.3288, 0.8953, 0.3353, 0.8425, 0.3353, 0.8381, 0.3288, 0.2412, 0.2782, 0.1873, 0.2782, 0.2159, 0.2313, 0.264, 0.2313, 0.8715, 0.2782, 0.822, 0.2782, 0.794, 0.2313, 0.8402, 0.2313, 0.2875, 0.2847, 0.2873, 0.354, 0.2453, 0.3588, 0.2453, 0.2801, 0.207, 0.2115, 0.2678, 0.22, 0.2598, 0.2419, 0.2035, 0.2341, 0.3251, 0.404, 0.268, 0.4187, 0.2599, 0.3968, 0.312, 0.3852, 0.2262, 0.3288, 0.1708, 0.3288, 0.1873, 0.2782, 0.2412, 0.2782, 0.8891, 0.3288, 0.8381, 0.3288, 0.822, 0.2782, 0.8715, 0.2782, 0.312, 0.3852, 0.2599, 0.3968, 0.2453, 0.3588, 0.2873, 0.354, 0.2035, 0.2341, 0.2598, 0.2419, 0.2453, 0.2801, 0.2017, 0.2755, 0.4817, 0.4249, 0.4778, 0.426, 0.4777, 0.4228, 0.4738, 0.4279, 0.4751, 0.4273, 0.476, 0.4284, 0.476, 0.4284, 0.4751, 0.4273, 0.4754, 0.4271, 0.4755, 0.4271, 0.4775, 0.43, 0.4747, 0.4304, 0.476, 0.4284, 0.4778, 0.426, 0.4743, 0.4254, 0.4777, 0.4228, 0.4743, 0.4254, 0.4738, 0.4279, 0.4583, 0.4276, 0.4586, 0.4234, 0.4788, 0.429, 0.481, 0.4278, 0.4828, 0.4287, 0.4792, 0.4294, 0.4811, 0.4331, 0.4775, 0.43, 0.4792, 0.4294, 0.4828, 0.4287, 0.476, 0.4284, 0.4778, 0.426, 0.481, 0.4278, 0.4788, 0.429, 0.4775, 0.43, 0.476, 0.4284, 0.4788, 0.429, 0.4792, 0.4294, 0.4754, 0.4271, 0.4754, 0.4271, 0.4755, 0.4271, 0.4755, 0.4271, 0.4753, 0.4269, 0.4778, 0.426, 0.4755, 0.4271, 0.4754, 0.4271, 0.4751, 0.4273, 0.4753, 0.4269, 0.4754, 0.4271, 0.4754, 0.4271, 0.4778, 0.426, 0.476, 0.4284, 0.4755, 0.4271, 0.4755, 0.4271, 0.4191, 0.2534, 0.4191, 0.2569, 0.4158, 0.2569, 0.4158, 0.2534, 0.4738, 0.4279, 0.4747, 0.4304, 0.4583, 0.4305, 0.4583, 0.4276, 0.4747, 0.4304, 0.4772, 0.4349, 0.4584, 0.4352, 0.4583, 0.4305, 0.4777, 0.4228, 0.4743, 0.4254, 0.4586, 0.4234, 0.4591, 0.4205, 0.4511, 0.4279, 0.4489, 0.4284, 0.45, 0.4258, 0.4528, 0.4304, 0.4561, 0.4287, 0.4579, 0.4278, 0.4566, 0.4316, 0.4489, 0.4284, 0.4502, 0.429, 0.4504, 0.4294, 0.4493, 0.4309, 0.4527, 0.4214, 0.4565, 0.4234, 0.4527, 0.4263, 0.45, 0.4258, 0.4504, 0.4294, 0.4528, 0.4304, 0.4493, 0.4309, 0.4566, 0.4316, 0.4525, 0.4335, 0.4528, 0.4304, 0.4489, 0.4284, 0.4511, 0.4279, 0.4502, 0.429, 0.4511, 0.4279, 0.4505, 0.4291, 0.4505, 0.4291, 0.4502, 0.429, 0.4527, 0.4263, 0.4511, 0.4279, 0.45, 0.4258, 0.4528, 0.4304, 0.4525, 0.4335, 0.4493, 0.4309, 0.4493, 0.4309, 0.4334, 0.4322, 0.4334, 0.428, 0.4489, 0.4284, 0.4539, 0.4274, 0.4544, 0.427, 0.4579, 0.4278, 0.4561, 0.4287, 0.4565, 0.4234, 0.4579, 0.4278, 0.4544, 0.427, 0.4527, 0.4263, 0.4511, 0.4279, 0.4539, 0.4274, 0.4561, 0.4287, 0.4528, 0.4304, 0.4527, 0.4263, 0.4544, 0.427, 0.4539, 0.4274, 0.4511, 0.4279, 0.4505, 0.4291, 0.4505, 0.4291, 0.4505, 0.4292, 0.4505, 0.4292, 0.4504, 0.4294, 0.4505, 0.4292, 0.4505, 0.4292, 0.4528, 0.4304, 0.4502, 0.429, 0.4505, 0.4291, 0.4505, 0.4292, 0.4504, 0.4294, 0.4528, 0.4304, 0.4505, 0.4292, 0.4505, 0.4291, 0.4511, 0.4279, 0.4158, 0.2572, 0.4191, 0.2572, 0.4191, 0.2607, 0.4158, 0.2607, 0.4489, 0.4284, 0.4334, 0.428, 0.4336, 0.4251, 0.45, 0.4258, 0.45, 0.4258, 0.4336, 0.4251, 0.434, 0.4205, 0.4527, 0.4214, 0.4525, 0.4335, 0.4338, 0.4352, 0.4334, 0.4322, 0.4493, 0.4309, 0.2186, 0.746, 0.2132, 0.7437, 0.2154, 0.7423, 0.2204, 0.7439, 0.3922, 0.7482, 0.4005, 0.7452, 0.4032, 0.7519, 0.3923, 0.7515, 0.2204, 0.7439, 0.3907, 0.7462, 0.3922, 0.7482, 0.2186, 0.746, 0.2179, 0.7493, 0.3923, 0.7515, 0.3921, 0.7539, 0.2181, 0.7516, 0.2186, 0.746, 0.3922, 0.7482, 0.3923, 0.7515, 0.2179, 0.7493, 0.2181, 0.7516, 0.3921, 0.7539, 0.3894, 0.7569, 0.2203, 0.7546, 0.4647, 0.7491, 0.4799, 0.7491, 0.4799, 0.7525, 0.4647, 0.7525, 0.2181, 0.7516, 0.2113, 0.7517, 0.2107, 0.7501, 0.2179, 0.7493, 0.2179, 0.7493, 0.2107, 0.7501, 0.2132, 0.7437, 0.2186, 0.746, 0.2203, 0.7546, 0.2174, 0.7571, 0.2113, 0.7517, 0.2181, 0.7516, 0.4032, 0.7519, 0.4316, 0.7525, 0.4316, 0.7534, 0.4033, 0.7534, 0.3921, 0.7539, 0.4033, 0.7534, 0.3967, 0.7624, 0.3894, 0.7569, 0.3907, 0.7462, 0.3993, 0.7436, 0.4005, 0.7452, 0.3922, 0.7482, 0.3923, 0.7515, 0.4032, 0.7519, 0.4033, 0.7534, 0.3921, 0.7539, 0.4647, 0.7544, 0.4647, 0.7527, 0.4861, 0.7527, 0.4861, 0.7544, 0.4005, 0.7452, 0.4305, 0.7433, 0.4316, 0.7525, 0.4032, 0.7519, 0.4033, 0.7534, 0.4316, 0.7534, 0.4312, 0.7627, 0.3967, 0.7624, 0.3993, 0.7436, 0.4303, 0.7423, 0.4305, 0.7433, 0.4005, 0.7452, 0.4951, 0.5067, 0.4721, 0.5067, 0.4143, 0.4792, 0.553, 0.4792, 0.4932, 0.4292, 0.5511, 0.4568, 0.4123, 0.4568, 0.4702, 0.4292, 0.5511, 0.4568, 0.553, 0.4792, 0.4971, 0.4697, 0.4973, 0.4683, 0.468, 0.4677, 0.4683, 0.4663, 0.4973, 0.4683, 0.4971, 0.4697, 0.4123, 0.4568, 0.5511, 0.4568, 0.4973, 0.4683, 0.4683, 0.4663, 0.553, 0.4792, 0.4143, 0.4792, 0.468, 0.4677, 0.4971, 0.4697, 0.4143, 0.4792, 0.4123, 0.4568, 0.4683, 0.4663, 0.468, 0.4677])
me_fischerhuette.materials.append(mat_fischerhuette)
me_fischerhuette.use_remesh_preserve_volume = False
me_fischerhuette.use_remesh_preserve_attributes = False
me_fischerhuette.use_mirror_vertex_groups = False
me_fischerhuette.update()

# ---- objects
ob_lamp = bpy.data.objects.new('Lamp', light_lamp)
ob_camera = bpy.data.objects.new('Camera', cam_camera)
ob_sun = bpy.data.objects.new('Sun', light_sun)
ob_fischerhuette = bpy.data.objects.new('Fischerhuette', me_fischerhuette)

# ---- transforms, parenting, visibility, modifiers, constraints
ob_lamp.location = (4.076, 1.005, 5.904)
ob_lamp.rotation_euler = (0.6503, 0.05522, 1.866)
ob_lamp.lock_rotations_4d = False
ob_lamp.empty_display_type = 'ARROWS'
ob_lamp.color = (0.0, 0.0, 0.0, 0.0)
ob_lamp.lineart.crease_threshold = 0.0
ob_camera.location = (7.481, -6.508, 5.344)
ob_camera.rotation_euler = (1.109, 0.01082, 0.8149)
ob_camera.lock_rotations_4d = False
ob_camera.empty_display_type = 'ARROWS'
ob_camera.color = (0.0, 0.0, 0.0, 0.0)
ob_camera.display_type = 'WIRE'
ob_camera.lineart.crease_threshold = 0.0
ob_sun.location = (-4.818, -0.8228, -1.63)
ob_sun.lineart.crease_threshold = 0.0
ob_fischerhuette.location = (0.0, 0.0, 0.0)
ob_fischerhuette.lineart.crease_threshold = 0.0
_vg = ob_fischerhuette.vertex_groups.new(name='Dachbretter')
_vg = ob_fischerhuette.vertex_groups.new(name='DachRand')
_vg = ob_fischerhuette.vertex_groups.new(name='Innenraum')
_vg = ob_fischerhuette.vertex_groups.new(name='Boot')

# ---- collection membership
col_collection_1.objects.link(ob_lamp)
col_collection_1.objects.link(ob_camera)
col_collection_11.objects.link(ob_sun)
col_collection_11.objects.link(ob_fischerhuette)

# ---- scene / render settings (as saved in the file)
scene.camera = ob_camera
scene.frame_start = 1; scene.frame_end = 250; scene.frame_set(1)
scene.render.engine = 'BLENDER_EEVEE_NEXT'
scene.render.resolution_percentage = 50
scene.render.dither_intensity = 0.0
scene.cycles.use_denoising = False
scene.cycles.samples = 10
scene.cycles.sampling_pattern = 'TABULATED_SOBOL'
scene.cycles.light_sampling_threshold = 0.0
scene.cycles.use_adaptive_sampling = False
scene.cycles.use_light_tree = False
scene.cycles.blur_glossy = 0.0
scene.cycles.pixel_filter_type = 'GAUSSIAN'
scene.cycles.sample_clamp_indirect = 0.0
scene.view_settings.view_transform = 'Standard'
bpy.context.view_layer.update()
